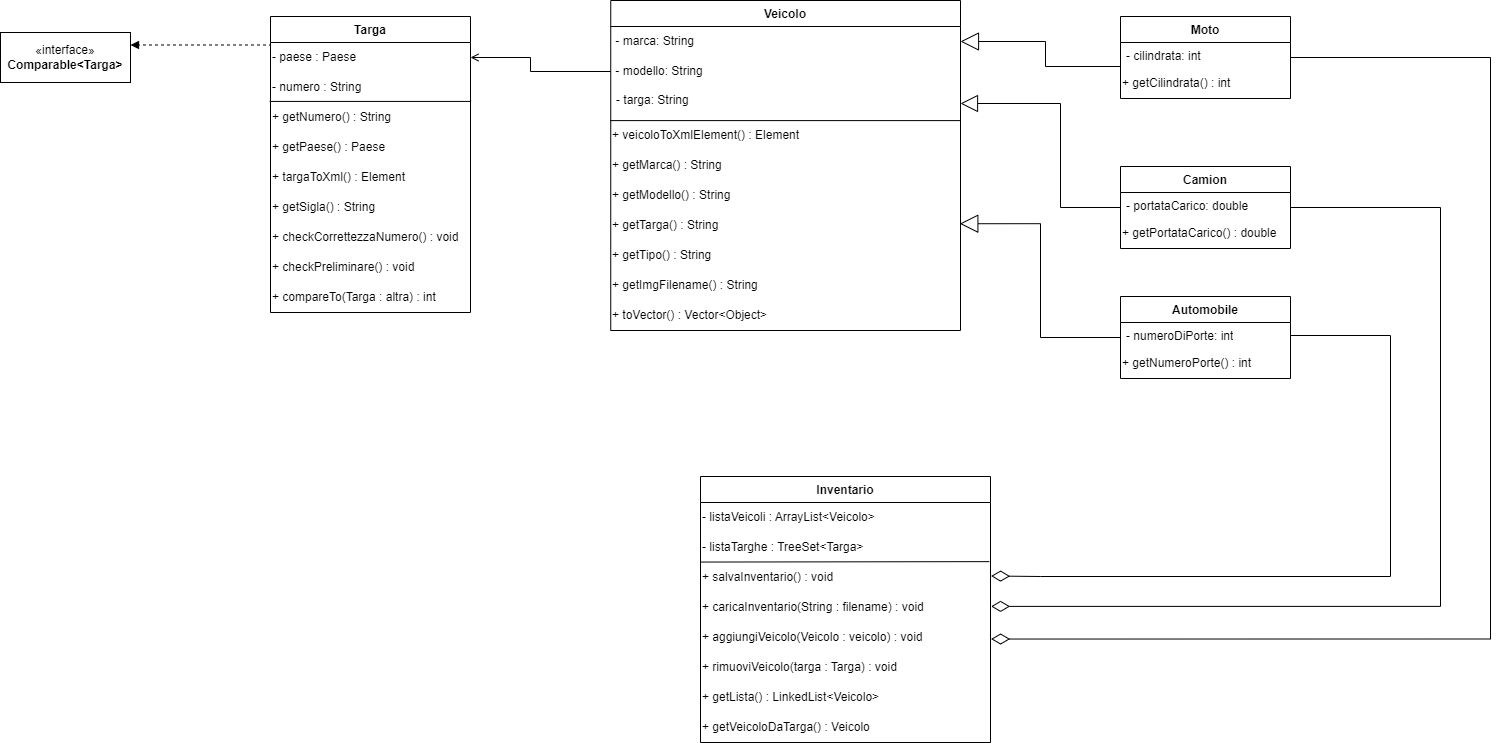

The diagram above was exported from draw.io. Its source (the exported page's mxGraphModel, read from the mxfile embedded in the PNG):
<mxGraphModel dx="3072" dy="820" grid="1" gridSize="10" guides="1" tooltips="1" connect="1" arrows="1" fold="1" page="1" pageScale="1" pageWidth="827" pageHeight="1169" background="#ffffff" math="0" shadow="0">
  <root>
    <mxCell id="0" />
    <mxCell id="1" parent="0" />
    <mxCell id="o19TN9VWnDuEwEoR0PHX-1" value="Veicolo" style="swimlane;fontStyle=1;align=center;verticalAlign=top;childLayout=stackLayout;horizontal=1;startSize=26;horizontalStack=0;resizeParent=1;resizeParentMax=0;resizeLast=0;collapsible=1;marginBottom=0;whiteSpace=wrap;html=1;" parent="1" vertex="1">
      <mxGeometry x="-469.76" y="44" width="349.76" height="330" as="geometry">
        <mxRectangle x="-119.75999999999999" y="44" width="80" height="30" as="alternateBounds" />
      </mxGeometry>
    </mxCell>
    <mxCell id="o19TN9VWnDuEwEoR0PHX-5" value="&amp;nbsp;- marca: String" style="text;html=1;align=left;verticalAlign=middle;resizable=0;points=[];autosize=1;strokeColor=none;fillColor=none;" parent="o19TN9VWnDuEwEoR0PHX-1" vertex="1">
      <mxGeometry y="26" width="349.76" height="30" as="geometry" />
    </mxCell>
    <mxCell id="o19TN9VWnDuEwEoR0PHX-6" value="&amp;nbsp;- modello: String" style="text;html=1;align=left;verticalAlign=middle;resizable=0;points=[];autosize=1;strokeColor=none;fillColor=none;" parent="o19TN9VWnDuEwEoR0PHX-1" vertex="1">
      <mxGeometry y="56" width="349.76" height="30" as="geometry" />
    </mxCell>
    <mxCell id="o19TN9VWnDuEwEoR0PHX-2" value="- targa: String" style="text;strokeColor=none;fillColor=none;align=left;verticalAlign=top;spacingLeft=4;spacingRight=4;overflow=hidden;rotatable=0;points=[[0,0.5],[1,0.5]];portConstraint=eastwest;whiteSpace=wrap;html=1;" parent="o19TN9VWnDuEwEoR0PHX-1" vertex="1">
      <mxGeometry y="86" width="349.76" height="34" as="geometry" />
    </mxCell>
    <mxCell id="IU3TJgWWl2ZIAjCAOZcy-1" value="+ veicoloToXmlElement() : Element" style="text;html=1;align=left;verticalAlign=middle;resizable=0;points=[];autosize=1;strokeColor=none;fillColor=none;" parent="o19TN9VWnDuEwEoR0PHX-1" vertex="1">
      <mxGeometry y="120" width="349.76" height="30" as="geometry" />
    </mxCell>
    <mxCell id="IU3TJgWWl2ZIAjCAOZcy-2" value="" style="endArrow=none;html=1;rounded=0;exitX=-0.001;exitY=1.003;exitDx=0;exitDy=0;exitPerimeter=0;entryX=1.001;entryY=1.003;entryDx=0;entryDy=0;entryPerimeter=0;" parent="o19TN9VWnDuEwEoR0PHX-1" source="o19TN9VWnDuEwEoR0PHX-2" target="o19TN9VWnDuEwEoR0PHX-2" edge="1">
      <mxGeometry width="50" height="50" relative="1" as="geometry">
        <mxPoint x="150" y="196" as="sourcePoint" />
        <mxPoint x="240" y="116" as="targetPoint" />
      </mxGeometry>
    </mxCell>
    <mxCell id="GenZX2pdnt2eT4m3DLBi-1" value="+ getMarca() : String" style="text;html=1;align=left;verticalAlign=middle;resizable=0;points=[];autosize=1;strokeColor=none;fillColor=none;" parent="o19TN9VWnDuEwEoR0PHX-1" vertex="1">
      <mxGeometry y="150" width="349.76" height="30" as="geometry" />
    </mxCell>
    <mxCell id="GenZX2pdnt2eT4m3DLBi-2" value="+ getModello() : String" style="text;html=1;align=left;verticalAlign=middle;resizable=0;points=[];autosize=1;strokeColor=none;fillColor=none;" parent="o19TN9VWnDuEwEoR0PHX-1" vertex="1">
      <mxGeometry y="180" width="349.76" height="30" as="geometry" />
    </mxCell>
    <mxCell id="GenZX2pdnt2eT4m3DLBi-3" value="+ getTarga() : String" style="text;html=1;align=left;verticalAlign=middle;resizable=0;points=[];autosize=1;strokeColor=none;fillColor=none;" parent="o19TN9VWnDuEwEoR0PHX-1" vertex="1">
      <mxGeometry y="210" width="349.76" height="30" as="geometry" />
    </mxCell>
    <mxCell id="Bj7tE0slTyE2jY2djujz-1" value="+ getTipo() : String" style="text;html=1;align=left;verticalAlign=middle;resizable=0;points=[];autosize=1;strokeColor=none;fillColor=none;" parent="o19TN9VWnDuEwEoR0PHX-1" vertex="1">
      <mxGeometry y="240" width="349.76" height="30" as="geometry" />
    </mxCell>
    <mxCell id="Bj7tE0slTyE2jY2djujz-2" value="+ getImgFilename() : String" style="text;html=1;align=left;verticalAlign=middle;resizable=0;points=[];autosize=1;strokeColor=none;fillColor=none;" parent="o19TN9VWnDuEwEoR0PHX-1" vertex="1">
      <mxGeometry y="270" width="349.76" height="30" as="geometry" />
    </mxCell>
    <mxCell id="Bj7tE0slTyE2jY2djujz-3" value="+ toVector() : Vector&amp;lt;Object&amp;gt;" style="text;html=1;align=left;verticalAlign=middle;resizable=0;points=[];autosize=1;strokeColor=none;fillColor=none;" parent="o19TN9VWnDuEwEoR0PHX-1" vertex="1">
      <mxGeometry y="300" width="349.76" height="30" as="geometry" />
    </mxCell>
    <mxCell id="Bj7tE0slTyE2jY2djujz-20" style="edgeStyle=orthogonalEdgeStyle;rounded=0;orthogonalLoop=1;jettySize=auto;html=1;entryX=0.998;entryY=0.441;entryDx=0;entryDy=0;entryPerimeter=0;endArrow=block;endFill=0;endSize=16;" parent="1" source="o19TN9VWnDuEwEoR0PHX-7" target="GenZX2pdnt2eT4m3DLBi-3" edge="1">
      <mxGeometry relative="1" as="geometry">
        <Array as="points">
          <mxPoint x="-40" y="381" />
          <mxPoint x="-40" y="267" />
        </Array>
      </mxGeometry>
    </mxCell>
    <mxCell id="o19TN9VWnDuEwEoR0PHX-7" value="Automobile" style="swimlane;fontStyle=1;align=center;verticalAlign=top;childLayout=stackLayout;horizontal=1;startSize=26;horizontalStack=0;resizeParent=1;resizeParentMax=0;resizeLast=0;collapsible=1;marginBottom=0;whiteSpace=wrap;html=1;" parent="1" vertex="1">
      <mxGeometry x="40" y="340" width="170" height="82" as="geometry" />
    </mxCell>
    <mxCell id="o19TN9VWnDuEwEoR0PHX-8" value="- numeroDiPorte: int" style="text;strokeColor=none;fillColor=none;align=left;verticalAlign=top;spacingLeft=4;spacingRight=4;overflow=hidden;rotatable=0;points=[[0,0.5],[1,0.5]];portConstraint=eastwest;whiteSpace=wrap;html=1;" parent="o19TN9VWnDuEwEoR0PHX-7" vertex="1">
      <mxGeometry y="26" width="170" height="26" as="geometry" />
    </mxCell>
    <mxCell id="GenZX2pdnt2eT4m3DLBi-6" value="+ getNumeroPorte() : int" style="text;html=1;align=left;verticalAlign=middle;resizable=0;points=[];autosize=1;strokeColor=none;fillColor=none;" parent="o19TN9VWnDuEwEoR0PHX-7" vertex="1">
      <mxGeometry y="52" width="170" height="30" as="geometry" />
    </mxCell>
    <mxCell id="IU3TJgWWl2ZIAjCAOZcy-4" style="edgeStyle=orthogonalEdgeStyle;rounded=0;orthogonalLoop=1;jettySize=auto;html=1;entryX=1;entryY=0.5;entryDx=0;entryDy=0;endArrow=block;endFill=0;endSize=15;" parent="1" source="o19TN9VWnDuEwEoR0PHX-11" target="o19TN9VWnDuEwEoR0PHX-2" edge="1">
      <mxGeometry relative="1" as="geometry">
        <mxPoint x="-200" y="260" as="targetPoint" />
        <Array as="points">
          <mxPoint x="-20" y="251" />
          <mxPoint x="-20" y="147" />
        </Array>
      </mxGeometry>
    </mxCell>
    <mxCell id="Bj7tE0slTyE2jY2djujz-27" style="edgeStyle=orthogonalEdgeStyle;rounded=0;orthogonalLoop=1;jettySize=auto;html=1;entryX=1.002;entryY=0.463;entryDx=0;entryDy=0;entryPerimeter=0;endArrow=diamondThin;endFill=0;endSize=16;" parent="1" source="o19TN9VWnDuEwEoR0PHX-11" target="Bj7tE0slTyE2jY2djujz-23" edge="1">
      <mxGeometry relative="1" as="geometry">
        <mxPoint x="-89" y="640" as="targetPoint" />
        <Array as="points">
          <mxPoint x="360" y="251" />
          <mxPoint x="360" y="650" />
          <mxPoint x="-89" y="650" />
        </Array>
      </mxGeometry>
    </mxCell>
    <mxCell id="o19TN9VWnDuEwEoR0PHX-11" value="Camion" style="swimlane;fontStyle=1;align=center;verticalAlign=top;childLayout=stackLayout;horizontal=1;startSize=26;horizontalStack=0;resizeParent=1;resizeParentMax=0;resizeLast=0;collapsible=1;marginBottom=0;whiteSpace=wrap;html=1;" parent="1" vertex="1">
      <mxGeometry x="40" y="210" width="170" height="82" as="geometry" />
    </mxCell>
    <mxCell id="o19TN9VWnDuEwEoR0PHX-12" value="- portataCarico: double" style="text;strokeColor=none;fillColor=none;align=left;verticalAlign=top;spacingLeft=4;spacingRight=4;overflow=hidden;rotatable=0;points=[[0,0.5],[1,0.5]];portConstraint=eastwest;whiteSpace=wrap;html=1;" parent="o19TN9VWnDuEwEoR0PHX-11" vertex="1">
      <mxGeometry y="26" width="170" height="26" as="geometry" />
    </mxCell>
    <mxCell id="GenZX2pdnt2eT4m3DLBi-4" value="+ getPortataCarico() : double" style="text;html=1;align=left;verticalAlign=middle;resizable=0;points=[];autosize=1;strokeColor=none;fillColor=none;" parent="o19TN9VWnDuEwEoR0PHX-11" vertex="1">
      <mxGeometry y="52" width="170" height="30" as="geometry" />
    </mxCell>
    <mxCell id="Bj7tE0slTyE2jY2djujz-19" style="edgeStyle=orthogonalEdgeStyle;rounded=0;orthogonalLoop=1;jettySize=auto;html=1;endArrow=block;endFill=0;endSize=16;" parent="1" source="o19TN9VWnDuEwEoR0PHX-15" target="o19TN9VWnDuEwEoR0PHX-5" edge="1">
      <mxGeometry relative="1" as="geometry">
        <Array as="points">
          <mxPoint x="-35" y="110" />
          <mxPoint x="-35" y="85" />
        </Array>
      </mxGeometry>
    </mxCell>
    <mxCell id="Bj7tE0slTyE2jY2djujz-26" style="edgeStyle=orthogonalEdgeStyle;rounded=0;orthogonalLoop=1;jettySize=auto;html=1;entryX=1.002;entryY=0.551;entryDx=0;entryDy=0;entryPerimeter=0;endArrow=diamondThin;endFill=0;endSize=16;" parent="1" source="o19TN9VWnDuEwEoR0PHX-15" target="ssf5A74IMco0RV1IzMgl-1" edge="1">
      <mxGeometry relative="1" as="geometry">
        <Array as="points">
          <mxPoint x="410" y="101" />
          <mxPoint x="410" y="683" />
          <mxPoint x="-89" y="683" />
        </Array>
      </mxGeometry>
    </mxCell>
    <mxCell id="o19TN9VWnDuEwEoR0PHX-15" value="Moto" style="swimlane;fontStyle=1;align=center;verticalAlign=top;childLayout=stackLayout;horizontal=1;startSize=26;horizontalStack=0;resizeParent=1;resizeParentMax=0;resizeLast=0;collapsible=1;marginBottom=0;whiteSpace=wrap;html=1;" parent="1" vertex="1">
      <mxGeometry x="40" y="60" width="170" height="82" as="geometry" />
    </mxCell>
    <mxCell id="o19TN9VWnDuEwEoR0PHX-16" value="- cilindrata: int" style="text;strokeColor=none;fillColor=none;align=left;verticalAlign=top;spacingLeft=4;spacingRight=4;overflow=hidden;rotatable=0;points=[[0,0.5],[1,0.5]];portConstraint=eastwest;whiteSpace=wrap;html=1;" parent="o19TN9VWnDuEwEoR0PHX-15" vertex="1">
      <mxGeometry y="26" width="170" height="26" as="geometry" />
    </mxCell>
    <mxCell id="GenZX2pdnt2eT4m3DLBi-5" value="+ getCilindrata() : int" style="text;html=1;align=left;verticalAlign=middle;resizable=0;points=[];autosize=1;strokeColor=none;fillColor=none;" parent="o19TN9VWnDuEwEoR0PHX-15" vertex="1">
      <mxGeometry y="52" width="170" height="30" as="geometry" />
    </mxCell>
    <mxCell id="o19TN9VWnDuEwEoR0PHX-22" value="Inventario" style="swimlane;fontStyle=1;align=center;verticalAlign=top;childLayout=stackLayout;horizontal=1;startSize=26;horizontalStack=0;resizeParent=1;resizeParentMax=0;resizeLast=0;collapsible=1;marginBottom=0;whiteSpace=wrap;html=1;" parent="1" vertex="1">
      <mxGeometry x="-380" y="520" width="290" height="266" as="geometry" />
    </mxCell>
    <mxCell id="ssf5A74IMco0RV1IzMgl-3" value="- listaVeicoli : ArrayList&amp;lt;Veicolo&amp;gt;" style="text;html=1;align=left;verticalAlign=middle;resizable=0;points=[];autosize=1;strokeColor=none;fillColor=none;" parent="o19TN9VWnDuEwEoR0PHX-22" vertex="1">
      <mxGeometry y="26" width="290" height="30" as="geometry" />
    </mxCell>
    <mxCell id="Bj7tE0slTyE2jY2djujz-22" value="- listaTarghe : TreeSet&amp;lt;Targa&amp;gt;" style="text;html=1;align=left;verticalAlign=middle;resizable=0;points=[];autosize=1;strokeColor=none;fillColor=none;" parent="o19TN9VWnDuEwEoR0PHX-22" vertex="1">
      <mxGeometry y="56" width="290" height="30" as="geometry" />
    </mxCell>
    <mxCell id="FbUWmucYcbotUtZO89L--1" value="+ salvaInventario() : void" style="text;html=1;align=left;verticalAlign=middle;resizable=0;points=[];autosize=1;strokeColor=none;fillColor=none;" parent="o19TN9VWnDuEwEoR0PHX-22" vertex="1">
      <mxGeometry y="86" width="290" height="30" as="geometry" />
    </mxCell>
    <mxCell id="Bj7tE0slTyE2jY2djujz-23" value="+ caricaInventario(String : filename) : void" style="text;html=1;align=left;verticalAlign=middle;resizable=0;points=[];autosize=1;strokeColor=none;fillColor=none;" parent="o19TN9VWnDuEwEoR0PHX-22" vertex="1">
      <mxGeometry y="116" width="290" height="30" as="geometry" />
    </mxCell>
    <mxCell id="ssf5A74IMco0RV1IzMgl-1" value="+ aggiungiVeicolo(Veicolo : veicolo) : void" style="text;html=1;align=left;verticalAlign=middle;resizable=0;points=[];autosize=1;strokeColor=none;fillColor=none;" parent="o19TN9VWnDuEwEoR0PHX-22" vertex="1">
      <mxGeometry y="146" width="290" height="30" as="geometry" />
    </mxCell>
    <mxCell id="ssf5A74IMco0RV1IzMgl-2" value="+ rimuoviVeicolo(targa : Targa) : void" style="text;html=1;align=left;verticalAlign=middle;resizable=0;points=[];autosize=1;strokeColor=none;fillColor=none;" parent="o19TN9VWnDuEwEoR0PHX-22" vertex="1">
      <mxGeometry y="176" width="290" height="30" as="geometry" />
    </mxCell>
    <mxCell id="ssf5A74IMco0RV1IzMgl-6" value="" style="endArrow=none;html=1;rounded=0;exitX=0;exitY=-0.015;exitDx=0;exitDy=0;exitPerimeter=0;entryX=0.996;entryY=-0.029;entryDx=0;entryDy=0;entryPerimeter=0;" parent="o19TN9VWnDuEwEoR0PHX-22" source="FbUWmucYcbotUtZO89L--1" target="FbUWmucYcbotUtZO89L--1" edge="1">
      <mxGeometry width="50" height="50" relative="1" as="geometry">
        <mxPoint x="60" y="10" as="sourcePoint" />
        <mxPoint x="110" y="-40" as="targetPoint" />
      </mxGeometry>
    </mxCell>
    <mxCell id="Bj7tE0slTyE2jY2djujz-24" value="+ getLista() : LinkedList&amp;lt;Veicolo&amp;gt;" style="text;html=1;align=left;verticalAlign=middle;resizable=0;points=[];autosize=1;strokeColor=none;fillColor=none;" parent="o19TN9VWnDuEwEoR0PHX-22" vertex="1">
      <mxGeometry y="206" width="290" height="30" as="geometry" />
    </mxCell>
    <mxCell id="Bj7tE0slTyE2jY2djujz-25" value="+ getVeicoloDaTarga() : Veicolo" style="text;html=1;align=left;verticalAlign=middle;resizable=0;points=[];autosize=1;strokeColor=none;fillColor=none;" parent="o19TN9VWnDuEwEoR0PHX-22" vertex="1">
      <mxGeometry y="236" width="290" height="30" as="geometry" />
    </mxCell>
    <mxCell id="IU3TJgWWl2ZIAjCAOZcy-6" value="Targa" style="swimlane;fontStyle=1;align=center;verticalAlign=top;childLayout=stackLayout;horizontal=1;startSize=26;horizontalStack=0;resizeParent=1;resizeParentMax=0;resizeLast=0;collapsible=1;marginBottom=0;whiteSpace=wrap;html=1;" parent="1" vertex="1">
      <mxGeometry x="-810" y="60" width="200" height="296" as="geometry" />
    </mxCell>
    <mxCell id="EMO-JnQK1Wu9GcKF2DFz-1" value="- paese : Paese" style="text;html=1;align=left;verticalAlign=middle;resizable=0;points=[];autosize=1;strokeColor=none;fillColor=none;" parent="IU3TJgWWl2ZIAjCAOZcy-6" vertex="1">
      <mxGeometry y="26" width="200" height="30" as="geometry" />
    </mxCell>
    <mxCell id="EMO-JnQK1Wu9GcKF2DFz-3" value="- numero : String" style="text;html=1;align=left;verticalAlign=middle;resizable=0;points=[];autosize=1;strokeColor=none;fillColor=none;" parent="IU3TJgWWl2ZIAjCAOZcy-6" vertex="1">
      <mxGeometry y="56" width="200" height="30" as="geometry" />
    </mxCell>
    <mxCell id="Bj7tE0slTyE2jY2djujz-11" value="+ getNumero() : String" style="text;html=1;align=left;verticalAlign=middle;resizable=0;points=[];autosize=1;strokeColor=none;fillColor=none;" parent="IU3TJgWWl2ZIAjCAOZcy-6" vertex="1">
      <mxGeometry y="86" width="200" height="30" as="geometry" />
    </mxCell>
    <mxCell id="Bj7tE0slTyE2jY2djujz-12" value="+ getPaese() : Paese" style="text;html=1;align=left;verticalAlign=middle;resizable=0;points=[];autosize=1;strokeColor=none;fillColor=none;" parent="IU3TJgWWl2ZIAjCAOZcy-6" vertex="1">
      <mxGeometry y="116" width="200" height="30" as="geometry" />
    </mxCell>
    <mxCell id="Bj7tE0slTyE2jY2djujz-14" value="+ targaToXml() : Element" style="text;html=1;align=left;verticalAlign=middle;resizable=0;points=[];autosize=1;strokeColor=none;fillColor=none;" parent="IU3TJgWWl2ZIAjCAOZcy-6" vertex="1">
      <mxGeometry y="146" width="200" height="30" as="geometry" />
    </mxCell>
    <mxCell id="Bj7tE0slTyE2jY2djujz-15" value="+ getSigla() : String" style="text;html=1;align=left;verticalAlign=middle;resizable=0;points=[];autosize=1;strokeColor=none;fillColor=none;" parent="IU3TJgWWl2ZIAjCAOZcy-6" vertex="1">
      <mxGeometry y="176" width="200" height="30" as="geometry" />
    </mxCell>
    <mxCell id="Bj7tE0slTyE2jY2djujz-16" value="+ checkCorrettezzaNumero() : void" style="text;html=1;align=left;verticalAlign=middle;resizable=0;points=[];autosize=1;strokeColor=none;fillColor=none;" parent="IU3TJgWWl2ZIAjCAOZcy-6" vertex="1">
      <mxGeometry y="206" width="200" height="30" as="geometry" />
    </mxCell>
    <mxCell id="Bj7tE0slTyE2jY2djujz-17" value="+ checkPreliminare() : void" style="text;html=1;align=left;verticalAlign=middle;resizable=0;points=[];autosize=1;strokeColor=none;fillColor=none;" parent="IU3TJgWWl2ZIAjCAOZcy-6" vertex="1">
      <mxGeometry y="236" width="200" height="30" as="geometry" />
    </mxCell>
    <mxCell id="Bj7tE0slTyE2jY2djujz-18" value="+ compareTo(Targa : altra) : int" style="text;html=1;align=left;verticalAlign=middle;resizable=0;points=[];autosize=1;strokeColor=none;fillColor=none;" parent="IU3TJgWWl2ZIAjCAOZcy-6" vertex="1">
      <mxGeometry y="266" width="200" height="30" as="geometry" />
    </mxCell>
    <mxCell id="Bj7tE0slTyE2jY2djujz-21" value="" style="endArrow=none;html=1;rounded=0;exitX=-0.004;exitY=-0.036;exitDx=0;exitDy=0;exitPerimeter=0;entryX=1.003;entryY=-0.036;entryDx=0;entryDy=0;entryPerimeter=0;" parent="IU3TJgWWl2ZIAjCAOZcy-6" edge="1">
      <mxGeometry width="50" height="50" relative="1" as="geometry">
        <mxPoint x="-0.8000000000001819" y="84.92000000000007" as="sourcePoint" />
        <mxPoint x="200.5999999999999" y="84.92000000000007" as="targetPoint" />
      </mxGeometry>
    </mxCell>
    <mxCell id="IU3TJgWWl2ZIAjCAOZcy-10" style="edgeStyle=orthogonalEdgeStyle;rounded=0;orthogonalLoop=1;jettySize=auto;html=1;endArrow=open;endFill=0;" parent="1" source="o19TN9VWnDuEwEoR0PHX-6" target="EMO-JnQK1Wu9GcKF2DFz-1" edge="1">
      <mxGeometry relative="1" as="geometry">
        <Array as="points">
          <mxPoint x="-550" y="115" />
          <mxPoint x="-550" y="101" />
        </Array>
      </mxGeometry>
    </mxCell>
    <mxCell id="Bj7tE0slTyE2jY2djujz-6" value="«interface»&lt;br&gt;&lt;b&gt;Comparable&amp;lt;Targa&amp;gt;&lt;/b&gt;" style="html=1;whiteSpace=wrap;" parent="1" vertex="1">
      <mxGeometry x="-1080" y="76" width="130" height="50" as="geometry" />
    </mxCell>
    <mxCell id="Bj7tE0slTyE2jY2djujz-8" style="edgeStyle=orthogonalEdgeStyle;rounded=0;orthogonalLoop=1;jettySize=auto;html=1;entryX=1;entryY=0.25;entryDx=0;entryDy=0;exitX=0;exitY=0.133;exitDx=0;exitDy=0;exitPerimeter=0;dashed=1;endArrow=block;endFill=1;" parent="1" source="EMO-JnQK1Wu9GcKF2DFz-1" target="Bj7tE0slTyE2jY2djujz-6" edge="1">
      <mxGeometry relative="1" as="geometry">
        <Array as="points">
          <mxPoint x="-950" y="89" />
        </Array>
      </mxGeometry>
    </mxCell>
    <mxCell id="Bj7tE0slTyE2jY2djujz-28" style="edgeStyle=orthogonalEdgeStyle;rounded=0;orthogonalLoop=1;jettySize=auto;html=1;entryX=1.002;entryY=0.45;entryDx=0;entryDy=0;entryPerimeter=0;endArrow=diamondThin;endFill=0;endSize=16;" parent="1" source="o19TN9VWnDuEwEoR0PHX-8" target="FbUWmucYcbotUtZO89L--1" edge="1">
      <mxGeometry relative="1" as="geometry">
        <mxPoint x="-70" y="620" as="targetPoint" />
        <Array as="points">
          <mxPoint x="310" y="379" />
          <mxPoint x="310" y="620" />
          <mxPoint x="-40" y="620" />
        </Array>
      </mxGeometry>
    </mxCell>
  </root>
</mxGraphModel>